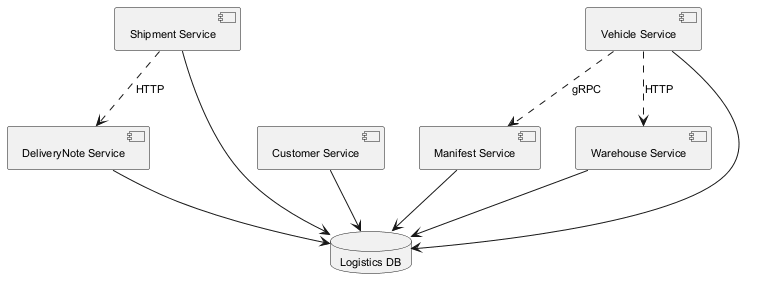

The diagram above was rendered by PlantUML. Its source (embedded in the PNG):
@startuml
skinparam defaultFontSize 11
component "Manifest Service" as C_ManifestService
component "Shipment Service" as C_ShipmentService
component "Customer Service" as C_CustomerService
component "Vehicle Service" as C_VehicleService
component "DeliveryNote Service" as C_DeliveryNoteService
component "Warehouse Service" as C_WarehouseService
database "Logistics DB" as DB_logistics
C_ManifestService --> DB_logistics
C_ShipmentService --> DB_logistics
C_CustomerService --> DB_logistics
C_VehicleService --> DB_logistics
C_DeliveryNoteService --> DB_logistics
C_WarehouseService --> DB_logistics
C_VehicleService ..> C_WarehouseService : HTTP
C_VehicleService ..> C_ManifestService : gRPC
C_ShipmentService ..> C_DeliveryNoteService : HTTP
@enduml